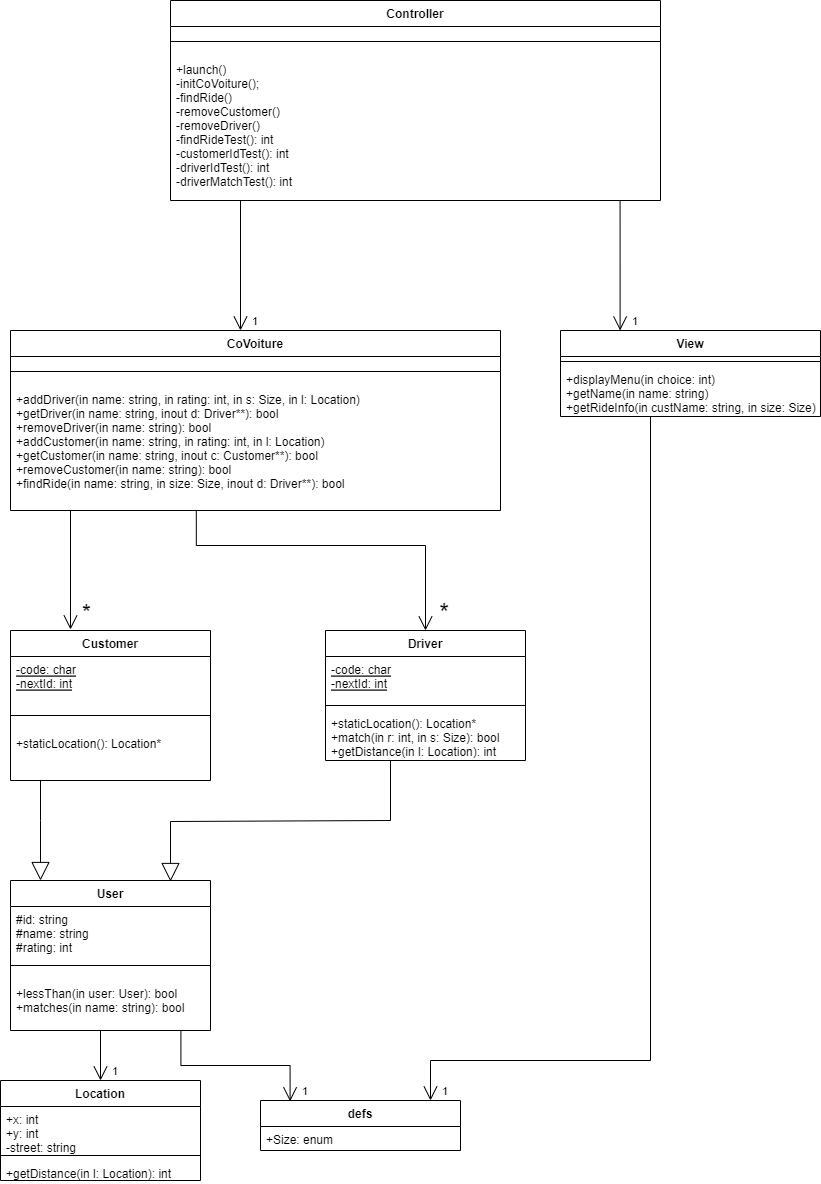

The diagram above was exported from draw.io. Its source (the exported page's mxGraphModel, read from the mxfile embedded in the PNG):
<mxGraphModel dx="3213" dy="3135" grid="1" gridSize="10" guides="1" tooltips="1" connect="1" arrows="1" fold="1" page="1" pageScale="1" pageWidth="850" pageHeight="1100" math="0" shadow="0">
  <root>
    <mxCell id="0" />
    <mxCell id="1" parent="0" />
    <object label="User" ClassName="User&#10;" id="gpp1fPeV5knYnEu8oFmT-7">
      <mxCell style="swimlane;fontStyle=1;align=center;verticalAlign=top;childLayout=stackLayout;horizontal=1;startSize=26;horizontalStack=0;resizeParent=1;resizeParentMax=0;resizeLast=0;collapsible=1;marginBottom=0;" vertex="1" parent="1">
        <mxGeometry x="-860" y="-540" width="200" height="150" as="geometry" />
      </mxCell>
    </object>
    <mxCell id="gpp1fPeV5knYnEu8oFmT-8" value="#id: string&#10;#name: string&#10;#rating: int&#10;" style="text;strokeColor=none;fillColor=none;align=left;verticalAlign=top;spacingLeft=4;spacingRight=4;overflow=hidden;rotatable=0;points=[[0,0.5],[1,0.5]];portConstraint=eastwest;" vertex="1" parent="gpp1fPeV5knYnEu8oFmT-7">
      <mxGeometry y="26" width="200" height="44" as="geometry" />
    </mxCell>
    <mxCell id="gpp1fPeV5knYnEu8oFmT-9" value="" style="line;strokeWidth=1;fillColor=none;align=left;verticalAlign=middle;spacingTop=-1;spacingLeft=3;spacingRight=3;rotatable=0;labelPosition=right;points=[];portConstraint=eastwest;strokeColor=inherit;" vertex="1" parent="gpp1fPeV5knYnEu8oFmT-7">
      <mxGeometry y="70" width="200" height="30" as="geometry" />
    </mxCell>
    <mxCell id="gpp1fPeV5knYnEu8oFmT-10" value="+lessThan(in user: User): bool&#10;+matches(in name: string): bool&#10;" style="text;strokeColor=none;fillColor=none;align=left;verticalAlign=top;spacingLeft=4;spacingRight=4;overflow=hidden;rotatable=0;points=[[0,0.5],[1,0.5]];portConstraint=eastwest;" vertex="1" parent="gpp1fPeV5knYnEu8oFmT-7">
      <mxGeometry y="100" width="200" height="50" as="geometry" />
    </mxCell>
    <mxCell id="gpp1fPeV5knYnEu8oFmT-11" value="1" style="endArrow=open;html=1;endSize=12;startArrow=none;startSize=14;startFill=0;edgeStyle=orthogonalEdgeStyle;align=left;verticalAlign=bottom;rounded=0;strokeColor=default;" edge="1" parent="1">
      <mxGeometry x="1" y="10" relative="1" as="geometry">
        <mxPoint x="-770" y="-390" as="sourcePoint" />
        <mxPoint x="-770" y="-340" as="targetPoint" />
        <mxPoint as="offset" />
      </mxGeometry>
    </mxCell>
    <object label="Location" ClassName="User&#10;" id="gpp1fPeV5knYnEu8oFmT-14">
      <mxCell style="swimlane;fontStyle=1;align=center;verticalAlign=top;childLayout=stackLayout;horizontal=1;startSize=26;horizontalStack=0;resizeParent=1;resizeParentMax=0;resizeLast=0;collapsible=1;marginBottom=0;" vertex="1" parent="1">
        <mxGeometry x="-870" y="-340" width="200" height="100" as="geometry" />
      </mxCell>
    </object>
    <mxCell id="gpp1fPeV5knYnEu8oFmT-15" value="+x: int&#10;+y: int&#10;-street: string" style="text;strokeColor=none;fillColor=none;align=left;verticalAlign=top;spacingLeft=4;spacingRight=4;overflow=hidden;rotatable=0;points=[[0,0.5],[1,0.5]];portConstraint=eastwest;" vertex="1" parent="gpp1fPeV5knYnEu8oFmT-14">
      <mxGeometry y="26" width="200" height="44" as="geometry" />
    </mxCell>
    <mxCell id="gpp1fPeV5knYnEu8oFmT-16" value="" style="line;strokeWidth=1;fillColor=none;align=left;verticalAlign=middle;spacingTop=-1;spacingLeft=3;spacingRight=3;rotatable=0;labelPosition=right;points=[];portConstraint=eastwest;strokeColor=inherit;" vertex="1" parent="gpp1fPeV5knYnEu8oFmT-14">
      <mxGeometry y="70" width="200" height="10" as="geometry" />
    </mxCell>
    <mxCell id="gpp1fPeV5knYnEu8oFmT-17" value="+getDistance(in l: Location): int" style="text;strokeColor=none;fillColor=none;align=left;verticalAlign=top;spacingLeft=4;spacingRight=4;overflow=hidden;rotatable=0;points=[[0,0.5],[1,0.5]];portConstraint=eastwest;" vertex="1" parent="gpp1fPeV5knYnEu8oFmT-14">
      <mxGeometry y="80" width="200" height="20" as="geometry" />
    </mxCell>
    <object label="Customer" ClassName="User&#10;" id="gpp1fPeV5knYnEu8oFmT-18">
      <mxCell style="swimlane;fontStyle=1;align=center;verticalAlign=top;childLayout=stackLayout;horizontal=1;startSize=26;horizontalStack=0;resizeParent=1;resizeParentMax=0;resizeLast=0;collapsible=1;marginBottom=0;" vertex="1" parent="1">
        <mxGeometry x="-860" y="-790" width="200" height="150" as="geometry" />
      </mxCell>
    </object>
    <mxCell id="gpp1fPeV5knYnEu8oFmT-19" value="-code: char&#10;-nextId: int" style="text;strokeColor=none;fillColor=none;align=left;verticalAlign=top;spacingLeft=4;spacingRight=4;overflow=hidden;rotatable=0;points=[[0,0.5],[1,0.5]];portConstraint=eastwest;fontStyle=4" vertex="1" parent="gpp1fPeV5knYnEu8oFmT-18">
      <mxGeometry y="26" width="200" height="44" as="geometry" />
    </mxCell>
    <mxCell id="gpp1fPeV5knYnEu8oFmT-20" value="" style="line;strokeWidth=1;fillColor=none;align=left;verticalAlign=middle;spacingTop=-1;spacingLeft=3;spacingRight=3;rotatable=0;labelPosition=right;points=[];portConstraint=eastwest;strokeColor=inherit;" vertex="1" parent="gpp1fPeV5knYnEu8oFmT-18">
      <mxGeometry y="70" width="200" height="30" as="geometry" />
    </mxCell>
    <mxCell id="gpp1fPeV5knYnEu8oFmT-21" value="+staticLocation(): Location*" style="text;strokeColor=none;fillColor=none;align=left;verticalAlign=top;spacingLeft=4;spacingRight=4;overflow=hidden;rotatable=0;points=[[0,0.5],[1,0.5]];portConstraint=eastwest;" vertex="1" parent="gpp1fPeV5knYnEu8oFmT-18">
      <mxGeometry y="100" width="200" height="50" as="geometry" />
    </mxCell>
    <object label="Driver" ClassName="User&#10;" id="gpp1fPeV5knYnEu8oFmT-24">
      <mxCell style="swimlane;fontStyle=1;align=center;verticalAlign=top;childLayout=stackLayout;horizontal=1;startSize=26;horizontalStack=0;resizeParent=1;resizeParentMax=0;resizeLast=0;collapsible=1;marginBottom=0;" vertex="1" parent="1">
        <mxGeometry x="-545" y="-790" width="200" height="130" as="geometry" />
      </mxCell>
    </object>
    <mxCell id="gpp1fPeV5knYnEu8oFmT-25" value="-code: char&#10;-nextId: int" style="text;strokeColor=none;fillColor=none;align=left;verticalAlign=top;spacingLeft=4;spacingRight=4;overflow=hidden;rotatable=0;points=[[0,0.5],[1,0.5]];portConstraint=eastwest;fontStyle=4" vertex="1" parent="gpp1fPeV5knYnEu8oFmT-24">
      <mxGeometry y="26" width="200" height="44" as="geometry" />
    </mxCell>
    <mxCell id="gpp1fPeV5knYnEu8oFmT-26" value="" style="line;strokeWidth=1;fillColor=none;align=left;verticalAlign=middle;spacingTop=-1;spacingLeft=3;spacingRight=3;rotatable=0;labelPosition=right;points=[];portConstraint=eastwest;strokeColor=inherit;" vertex="1" parent="gpp1fPeV5knYnEu8oFmT-24">
      <mxGeometry y="70" width="200" height="10" as="geometry" />
    </mxCell>
    <mxCell id="gpp1fPeV5knYnEu8oFmT-27" value="+staticLocation(): Location*&#10;+match(in r: int, in s: Size): bool&#10;+getDistance(in l: Location): int" style="text;strokeColor=none;fillColor=none;align=left;verticalAlign=top;spacingLeft=4;spacingRight=4;overflow=hidden;rotatable=0;points=[[0,0.5],[1,0.5]];portConstraint=eastwest;" vertex="1" parent="gpp1fPeV5knYnEu8oFmT-24">
      <mxGeometry y="80" width="200" height="50" as="geometry" />
    </mxCell>
    <object label="defs" ClassName="User&#10;" id="gpp1fPeV5knYnEu8oFmT-32">
      <mxCell style="swimlane;fontStyle=1;align=center;verticalAlign=top;childLayout=stackLayout;horizontal=1;startSize=26;horizontalStack=0;resizeParent=1;resizeParentMax=0;resizeLast=0;collapsible=1;marginBottom=0;" vertex="1" parent="1">
        <mxGeometry x="-610" y="-320" width="200" height="50" as="geometry" />
      </mxCell>
    </object>
    <mxCell id="gpp1fPeV5knYnEu8oFmT-33" value="+Size: enum&#10;" style="text;strokeColor=none;fillColor=none;align=left;verticalAlign=top;spacingLeft=4;spacingRight=4;overflow=hidden;rotatable=0;points=[[0,0.5],[1,0.5]];portConstraint=eastwest;fontStyle=0" vertex="1" parent="gpp1fPeV5knYnEu8oFmT-32">
      <mxGeometry y="26" width="200" height="24" as="geometry" />
    </mxCell>
    <mxCell id="gpp1fPeV5knYnEu8oFmT-37" value="1" style="endArrow=open;html=1;endSize=12;startArrow=none;startSize=14;startFill=0;edgeStyle=orthogonalEdgeStyle;align=left;verticalAlign=bottom;rounded=0;strokeColor=default;exitX=0.852;exitY=1;exitDx=0;exitDy=0;exitPerimeter=0;entryX=0.148;entryY=0.017;entryDx=0;entryDy=0;entryPerimeter=0;" edge="1" parent="1" source="gpp1fPeV5knYnEu8oFmT-10" target="gpp1fPeV5knYnEu8oFmT-32">
      <mxGeometry x="0.9906" y="10" relative="1" as="geometry">
        <mxPoint x="-660" y="-380" as="sourcePoint" />
        <mxPoint x="-580" y="-330" as="targetPoint" />
        <mxPoint as="offset" />
        <Array as="points">
          <mxPoint x="-690" y="-355" />
          <mxPoint x="-580" y="-355" />
        </Array>
      </mxGeometry>
    </mxCell>
    <object label="CoVoiture" ClassName="User&#10;" id="gpp1fPeV5knYnEu8oFmT-38">
      <mxCell style="swimlane;fontStyle=1;align=center;verticalAlign=top;childLayout=stackLayout;horizontal=1;startSize=26;horizontalStack=0;resizeParent=1;resizeParentMax=0;resizeLast=0;collapsible=1;marginBottom=0;" vertex="1" parent="1">
        <mxGeometry x="-860" y="-1090" width="490" height="180" as="geometry" />
      </mxCell>
    </object>
    <mxCell id="gpp1fPeV5knYnEu8oFmT-40" value="" style="line;strokeWidth=1;fillColor=none;align=left;verticalAlign=middle;spacingTop=-1;spacingLeft=3;spacingRight=3;rotatable=0;labelPosition=right;points=[];portConstraint=eastwest;strokeColor=inherit;" vertex="1" parent="gpp1fPeV5knYnEu8oFmT-38">
      <mxGeometry y="26" width="490" height="30" as="geometry" />
    </mxCell>
    <mxCell id="gpp1fPeV5knYnEu8oFmT-41" value="+addDriver(in name: string, in rating: int, in s: Size, in l: Location)&#10;+getDriver(in name: string, inout d: Driver**): bool&#10;+removeDriver(in name: string): bool&#10;+addCustomer(in name: string, in rating: int, in l: Location)&#10;+getCustomer(in name: string, inout c: Customer**): bool&#10;+removeCustomer(in name: string): bool&#10;+findRide(in name: string, in size: Size, inout d: Driver**): bool" style="text;strokeColor=none;fillColor=none;align=left;verticalAlign=top;spacingLeft=4;spacingRight=4;overflow=hidden;rotatable=0;points=[[0,0.5],[1,0.5]];portConstraint=eastwest;" vertex="1" parent="gpp1fPeV5knYnEu8oFmT-38">
      <mxGeometry y="56" width="490" height="124" as="geometry" />
    </mxCell>
    <mxCell id="gpp1fPeV5knYnEu8oFmT-42" value="&lt;font style=&quot;font-size: 25px;&quot;&gt;*&lt;/font&gt;" style="endArrow=open;html=1;endSize=12;startArrow=none;startSize=14;startFill=0;edgeStyle=orthogonalEdgeStyle;align=right;verticalAlign=top;rounded=0;strokeColor=default;exitX=0.852;exitY=1;exitDx=0;exitDy=0;exitPerimeter=0;fontSize=25;labelPosition=left;verticalLabelPosition=bottom;entryX=0.5;entryY=0;entryDx=0;entryDy=0;" edge="1" parent="1" target="gpp1fPeV5knYnEu8oFmT-24">
      <mxGeometry x="0.7709" y="25" relative="1" as="geometry">
        <mxPoint x="-674.1999999999999" y="-910" as="sourcePoint" />
        <mxPoint x="-565" y="-790" as="targetPoint" />
        <mxPoint as="offset" />
        <Array as="points">
          <mxPoint x="-674" y="-875" />
          <mxPoint x="-445" y="-875" />
        </Array>
      </mxGeometry>
    </mxCell>
    <mxCell id="gpp1fPeV5knYnEu8oFmT-43" value="&lt;font style=&quot;font-size: 23px;&quot;&gt;*&lt;/font&gt;" style="endArrow=open;html=1;endSize=12;startArrow=none;startSize=14;startFill=0;edgeStyle=orthogonalEdgeStyle;align=left;verticalAlign=bottom;rounded=0;strokeColor=default;" edge="1" parent="1">
      <mxGeometry x="1" y="-10" relative="1" as="geometry">
        <mxPoint x="-810" y="-910" as="sourcePoint" />
        <mxPoint x="-800" y="-791" as="targetPoint" />
        <mxPoint y="1" as="offset" />
        <Array as="points">
          <mxPoint x="-800" y="-910" />
          <mxPoint x="-800" y="-791" />
        </Array>
      </mxGeometry>
    </mxCell>
    <object label="View" ClassName="User&#10;" id="gpp1fPeV5knYnEu8oFmT-45">
      <mxCell style="swimlane;fontStyle=1;align=center;verticalAlign=top;childLayout=stackLayout;horizontal=1;startSize=26;horizontalStack=0;resizeParent=1;resizeParentMax=0;resizeLast=0;collapsible=1;marginBottom=0;" vertex="1" parent="1">
        <mxGeometry x="-310" y="-1090" width="260" height="86" as="geometry" />
      </mxCell>
    </object>
    <mxCell id="gpp1fPeV5knYnEu8oFmT-47" value="" style="line;strokeWidth=1;fillColor=none;align=left;verticalAlign=middle;spacingTop=-1;spacingLeft=3;spacingRight=3;rotatable=0;labelPosition=right;points=[];portConstraint=eastwest;strokeColor=inherit;" vertex="1" parent="gpp1fPeV5knYnEu8oFmT-45">
      <mxGeometry y="26" width="260" height="10" as="geometry" />
    </mxCell>
    <mxCell id="gpp1fPeV5knYnEu8oFmT-48" value="+displayMenu(in choice: int)&#10;+getName(in name: string)&#10;+getRideInfo(in custName: string, in size: Size)" style="text;strokeColor=none;fillColor=none;align=left;verticalAlign=top;spacingLeft=4;spacingRight=4;overflow=hidden;rotatable=0;points=[[0,0.5],[1,0.5]];portConstraint=eastwest;" vertex="1" parent="gpp1fPeV5knYnEu8oFmT-45">
      <mxGeometry y="36" width="260" height="50" as="geometry" />
    </mxCell>
    <object label="Controller" ClassName="User&#10;" id="gpp1fPeV5knYnEu8oFmT-49">
      <mxCell style="swimlane;fontStyle=1;align=center;verticalAlign=top;childLayout=stackLayout;horizontal=1;startSize=26;horizontalStack=0;resizeParent=1;resizeParentMax=0;resizeLast=0;collapsible=1;marginBottom=0;" vertex="1" parent="1">
        <mxGeometry x="-700" y="-1420" width="490" height="200" as="geometry" />
      </mxCell>
    </object>
    <mxCell id="gpp1fPeV5knYnEu8oFmT-50" value="" style="line;strokeWidth=1;fillColor=none;align=left;verticalAlign=middle;spacingTop=-1;spacingLeft=3;spacingRight=3;rotatable=0;labelPosition=right;points=[];portConstraint=eastwest;strokeColor=inherit;" vertex="1" parent="gpp1fPeV5knYnEu8oFmT-49">
      <mxGeometry y="26" width="490" height="30" as="geometry" />
    </mxCell>
    <mxCell id="gpp1fPeV5knYnEu8oFmT-51" value="+launch()&#10;-initCoVoiture();&#10;-findRide()&#10;-removeCustomer()&#10;-removeDriver()&#10;-findRideTest(): int&#10;-customerIdTest(): int&#10;-driverIdTest(): int&#10;-driverMatchTest(): int" style="text;strokeColor=none;fillColor=none;align=left;verticalAlign=top;spacingLeft=4;spacingRight=4;overflow=hidden;rotatable=0;points=[[0,0.5],[1,0.5]];portConstraint=eastwest;" vertex="1" parent="gpp1fPeV5knYnEu8oFmT-49">
      <mxGeometry y="56" width="490" height="144" as="geometry" />
    </mxCell>
    <mxCell id="gpp1fPeV5knYnEu8oFmT-52" value="1" style="endArrow=open;html=1;endSize=12;startArrow=none;startSize=14;startFill=0;edgeStyle=orthogonalEdgeStyle;align=left;verticalAlign=bottom;rounded=0;strokeColor=default;" edge="1" parent="1" target="gpp1fPeV5knYnEu8oFmT-38">
      <mxGeometry x="1" y="10" relative="1" as="geometry">
        <mxPoint x="-639.6" y="-1220" as="sourcePoint" />
        <mxPoint x="-640.0000000000001" y="-1118.35" as="targetPoint" />
        <Array as="points">
          <mxPoint x="-630" y="-1220" />
        </Array>
        <mxPoint as="offset" />
      </mxGeometry>
    </mxCell>
    <mxCell id="gpp1fPeV5knYnEu8oFmT-54" value="1" style="endArrow=open;html=1;endSize=12;startArrow=none;startSize=14;startFill=0;edgeStyle=orthogonalEdgeStyle;align=left;verticalAlign=bottom;rounded=0;strokeColor=default;" edge="1" parent="1">
      <mxGeometry x="1" y="10" relative="1" as="geometry">
        <mxPoint x="-259.9999999999999" y="-1220" as="sourcePoint" />
        <mxPoint x="-250.39999999999998" y="-1090" as="targetPoint" />
        <Array as="points">
          <mxPoint x="-250.39999999999998" y="-1220" />
        </Array>
        <mxPoint as="offset" />
      </mxGeometry>
    </mxCell>
    <mxCell id="gpp1fPeV5knYnEu8oFmT-56" value="" style="endArrow=block;endSize=16;endFill=0;html=1;rounded=0;strokeColor=default;fontSize=23;entryX=0.5;entryY=0;entryDx=0;entryDy=0;" edge="1" parent="1">
      <mxGeometry y="-50" width="160" relative="1" as="geometry">
        <mxPoint x="-830" y="-640" as="sourcePoint" />
        <mxPoint x="-830" y="-540" as="targetPoint" />
        <Array as="points">
          <mxPoint x="-830" y="-600" />
        </Array>
        <mxPoint as="offset" />
      </mxGeometry>
    </mxCell>
    <mxCell id="gpp1fPeV5knYnEu8oFmT-57" value="" style="endArrow=block;endSize=16;endFill=0;html=1;rounded=0;strokeColor=default;fontSize=23;entryX=0.5;entryY=0;entryDx=0;entryDy=0;" edge="1" parent="1">
      <mxGeometry y="-50" width="160" relative="1" as="geometry">
        <mxPoint x="-480" y="-660" as="sourcePoint" />
        <mxPoint x="-700" y="-539" as="targetPoint" />
        <Array as="points">
          <mxPoint x="-480" y="-600" />
          <mxPoint x="-700" y="-599" />
        </Array>
        <mxPoint as="offset" />
      </mxGeometry>
    </mxCell>
    <mxCell id="gpp1fPeV5knYnEu8oFmT-58" value="1" style="endArrow=open;html=1;endSize=12;startArrow=none;startSize=14;startFill=0;edgeStyle=orthogonalEdgeStyle;align=left;verticalAlign=bottom;rounded=0;strokeColor=default;" edge="1" parent="1">
      <mxGeometry x="1" y="10" relative="1" as="geometry">
        <mxPoint x="-229.9999999999999" y="-1004" as="sourcePoint" />
        <mxPoint x="-440" y="-320" as="targetPoint" />
        <Array as="points">
          <mxPoint x="-220" y="-1004" />
          <mxPoint x="-220" y="-360" />
          <mxPoint x="-440" y="-360" />
        </Array>
        <mxPoint as="offset" />
      </mxGeometry>
    </mxCell>
  </root>
</mxGraphModel>